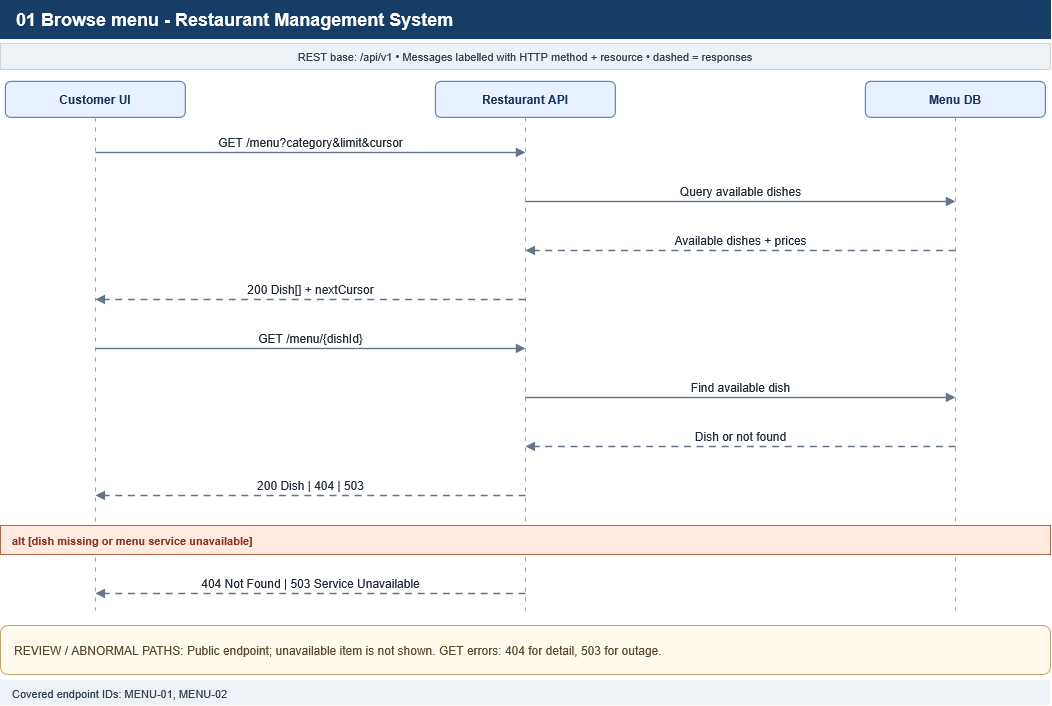

The diagram above was exported from draw.io. Its source (the exported page's mxGraphModel, read from the mxfile embedded in the PNG):
<mxGraphModel dx="1062" dy="580" grid="1" gridSize="10" guides="1" tooltips="1" connect="1" arrows="1" fold="1" page="1" pageScale="1" pageWidth="1100" pageHeight="705" math="0" shadow="0">
  <root>
    <mxCell id="0" />
    <mxCell id="1" parent="0" />
    <mxCell id="2" parent="1" style="rounded=0;whiteSpace=wrap;html=1;fillColor=#163d66;strokeColor=#163d66;fontColor=#ffffff;fontStyle=1;fontSize=18;align=left;spacingLeft=14;" value="01 Browse menu - Restaurant Management System" vertex="1">
      <mxGeometry height="38" width="1050" x="25" y="12" as="geometry" />
    </mxCell>
    <mxCell id="3" parent="1" style="rounded=0;whiteSpace=wrap;html=1;fillColor=#edf2f7;strokeColor=#d1d5db;fontSize=11;fontColor=#334155;" value="REST base: /api/v1     •     Messages labelled with HTTP method + resource     •     dashed = responses" vertex="1">
      <mxGeometry height="26" width="1050" x="25" y="55" as="geometry" />
    </mxCell>
    <mxCell id="4" parent="1" style="rounded=1;whiteSpace=wrap;html=1;fillColor=#e8f1ff;strokeColor=#6686b0;strokeWidth=1.2;fontColor=#17365d;fontStyle=1;fontSize=12;" value="Customer UI" vertex="1">
      <mxGeometry height="36" width="180" x="30" y="93" as="geometry" />
    </mxCell>
    <mxCell id="5" edge="1" parent="1" style="endArrow=none;dashed=1;dashPattern=4 6;strokeColor=#9ca3af;strokeWidth=1;" value="">
      <mxGeometry relative="1" as="geometry">
        <mxPoint x="120" y="129" as="sourcePoint" />
        <mxPoint x="120" y="622" as="targetPoint" />
      </mxGeometry>
    </mxCell>
    <mxCell id="6" parent="1" style="rounded=1;whiteSpace=wrap;html=1;fillColor=#e8f1ff;strokeColor=#6686b0;strokeWidth=1.2;fontColor=#17365d;fontStyle=1;fontSize=12;" value="Restaurant API" vertex="1">
      <mxGeometry height="36" width="180" x="460" y="93" as="geometry" />
    </mxCell>
    <mxCell id="7" edge="1" parent="1" style="endArrow=none;dashed=1;dashPattern=4 6;strokeColor=#9ca3af;strokeWidth=1;" value="">
      <mxGeometry relative="1" as="geometry">
        <mxPoint x="550" y="129" as="sourcePoint" />
        <mxPoint x="550" y="622" as="targetPoint" />
      </mxGeometry>
    </mxCell>
    <mxCell id="8" parent="1" style="rounded=1;whiteSpace=wrap;html=1;fillColor=#e8f1ff;strokeColor=#6686b0;strokeWidth=1.2;fontColor=#17365d;fontStyle=1;fontSize=12;" value="Menu DB" vertex="1">
      <mxGeometry height="36" width="180" x="890" y="93" as="geometry" />
    </mxCell>
    <mxCell id="9" edge="1" parent="1" style="endArrow=none;dashed=1;dashPattern=4 6;strokeColor=#9ca3af;strokeWidth=1;" value="">
      <mxGeometry relative="1" as="geometry">
        <mxPoint x="980" y="129" as="sourcePoint" />
        <mxPoint x="980" y="622" as="targetPoint" />
      </mxGeometry>
    </mxCell>
    <mxCell id="10" edge="1" parent="1" style="endArrow=block;html=1;rounded=0;strokeColor=#64748b;strokeWidth=1.4;fontColor=#1f2937;fontSize=12;labelBackgroundColor=#ffffff;align=center;verticalAlign=bottom;" value="GET /menu?category&amp;limit&amp;cursor">
      <mxGeometry relative="1" as="geometry">
        <mxPoint x="120" y="164" as="sourcePoint" />
        <mxPoint x="550" y="164" as="targetPoint" />
      </mxGeometry>
    </mxCell>
    <mxCell id="11" edge="1" parent="1" style="endArrow=block;html=1;rounded=0;strokeColor=#64748b;strokeWidth=1.4;fontColor=#1f2937;fontSize=12;labelBackgroundColor=#ffffff;align=center;verticalAlign=bottom;" value="Query available dishes">
      <mxGeometry relative="1" as="geometry">
        <mxPoint x="550" y="213" as="sourcePoint" />
        <mxPoint x="980" y="213" as="targetPoint" />
      </mxGeometry>
    </mxCell>
    <mxCell id="12" edge="1" parent="1" style="endArrow=block;html=1;rounded=0;strokeColor=#64748b;strokeWidth=1.4;fontColor=#1f2937;fontSize=12;labelBackgroundColor=#ffffff;align=center;verticalAlign=bottom;dashed=1;dashPattern=5 4;strokeColor=#64748b;" value="Available dishes + prices">
      <mxGeometry relative="1" as="geometry">
        <mxPoint x="980" y="262" as="sourcePoint" />
        <mxPoint x="550" y="262" as="targetPoint" />
      </mxGeometry>
    </mxCell>
    <mxCell id="13" edge="1" parent="1" style="endArrow=block;html=1;rounded=0;strokeColor=#64748b;strokeWidth=1.4;fontColor=#1f2937;fontSize=12;labelBackgroundColor=#ffffff;align=center;verticalAlign=bottom;dashed=1;dashPattern=5 4;strokeColor=#64748b;" value="200 Dish[] + nextCursor">
      <mxGeometry relative="1" as="geometry">
        <mxPoint x="550" y="311" as="sourcePoint" />
        <mxPoint x="120" y="311" as="targetPoint" />
      </mxGeometry>
    </mxCell>
    <mxCell id="14" edge="1" parent="1" style="endArrow=block;html=1;rounded=0;strokeColor=#64748b;strokeWidth=1.4;fontColor=#1f2937;fontSize=12;labelBackgroundColor=#ffffff;align=center;verticalAlign=bottom;" value="GET /menu/{dishId}">
      <mxGeometry relative="1" as="geometry">
        <mxPoint x="120" y="360" as="sourcePoint" />
        <mxPoint x="550" y="360" as="targetPoint" />
      </mxGeometry>
    </mxCell>
    <mxCell id="15" edge="1" parent="1" style="endArrow=block;html=1;rounded=0;strokeColor=#64748b;strokeWidth=1.4;fontColor=#1f2937;fontSize=12;labelBackgroundColor=#ffffff;align=center;verticalAlign=bottom;" value="Find available dish">
      <mxGeometry relative="1" as="geometry">
        <mxPoint x="550" y="409" as="sourcePoint" />
        <mxPoint x="980" y="409" as="targetPoint" />
      </mxGeometry>
    </mxCell>
    <mxCell id="16" edge="1" parent="1" style="endArrow=block;html=1;rounded=0;strokeColor=#64748b;strokeWidth=1.4;fontColor=#1f2937;fontSize=12;labelBackgroundColor=#ffffff;align=center;verticalAlign=bottom;dashed=1;dashPattern=5 4;strokeColor=#64748b;" value="Dish or not found">
      <mxGeometry relative="1" as="geometry">
        <mxPoint x="980" y="458" as="sourcePoint" />
        <mxPoint x="550" y="458" as="targetPoint" />
      </mxGeometry>
    </mxCell>
    <mxCell id="17" edge="1" parent="1" style="endArrow=block;html=1;rounded=0;strokeColor=#64748b;strokeWidth=1.4;fontColor=#1f2937;fontSize=12;labelBackgroundColor=#ffffff;align=center;verticalAlign=bottom;dashed=1;dashPattern=5 4;strokeColor=#64748b;" value="200 Dish | 404 | 503">
      <mxGeometry relative="1" as="geometry">
        <mxPoint x="550" y="507" as="sourcePoint" />
        <mxPoint x="120" y="507" as="targetPoint" />
      </mxGeometry>
    </mxCell>
    <mxCell id="18" parent="1" style="rounded=0;whiteSpace=wrap;html=1;fillColor=#ffeadf;strokeColor=#b5654a;fontColor=#8b3625;fontStyle=1;fontSize=11;align=left;spacingLeft=10;" value="alt [dish missing or menu service unavailable]" vertex="1">
      <mxGeometry height="29" width="1050" x="25" y="537" as="geometry" />
    </mxCell>
    <mxCell id="19" edge="1" parent="1" style="endArrow=block;html=1;rounded=0;strokeColor=#64748b;strokeWidth=1.4;fontColor=#1f2937;fontSize=12;labelBackgroundColor=#ffffff;align=center;verticalAlign=bottom;dashed=1;dashPattern=5 4;strokeColor=#64748b;" value="404 Not Found | 503 Service Unavailable">
      <mxGeometry relative="1" as="geometry">
        <mxPoint x="550" y="605" as="sourcePoint" />
        <mxPoint x="120" y="605" as="targetPoint" />
      </mxGeometry>
    </mxCell>
    <mxCell id="20" parent="1" style="rounded=1;whiteSpace=wrap;html=1;fillColor=#fffaeb;strokeColor=#c0a46d;fontColor=#594a2e;align=left;spacingLeft=12;fontSize=12;" value="REVIEW / ABNORMAL PATHS: Public endpoint; unavailable item is not shown. GET errors: 404 for detail, 503 for outage." vertex="1">
      <mxGeometry height="49" width="1050" x="25" y="637" as="geometry" />
    </mxCell>
    <mxCell id="21" parent="1" style="rounded=0;whiteSpace=wrap;html=1;fillColor=#eef2f7;strokeColor=none;fontColor=#334155;fontSize=11;align=left;spacingLeft=10;" value="Covered endpoint IDs: MENU-01, MENU-02" vertex="1">
      <mxGeometry height="25" width="1050" x="25" y="692" as="geometry" />
    </mxCell>
  </root>
</mxGraphModel>